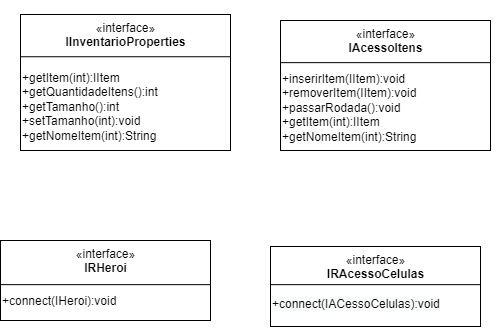

The diagram above was exported from draw.io. Its source (the exported page's mxGraphModel, read from the mxfile embedded in the PNG):
<mxGraphModel dx="2021" dy="1147" grid="1" gridSize="10" guides="1" tooltips="1" connect="1" arrows="1" fold="1" page="1" pageScale="1" pageWidth="1100" pageHeight="850" background="none" math="0" shadow="0">
  <root>
    <mxCell id="0" />
    <mxCell id="1" parent="0" />
    <mxCell id="iRflWQGhyMJyCZ0Ud_h9-9" value="" style="group" parent="1" vertex="1" connectable="0">
      <mxGeometry x="427" y="611.5" width="275" height="180" as="geometry" />
    </mxCell>
    <mxCell id="iRflWQGhyMJyCZ0Ud_h9-10" value="" style="group" parent="iRflWQGhyMJyCZ0Ud_h9-9" vertex="1" connectable="0">
      <mxGeometry y="-5" width="275" height="185" as="geometry" />
    </mxCell>
    <mxCell id="iRflWQGhyMJyCZ0Ud_h9-11" value="" style="group" parent="iRflWQGhyMJyCZ0Ud_h9-10" vertex="1" connectable="0">
      <mxGeometry y="-5" width="275" height="190" as="geometry" />
    </mxCell>
    <mxCell id="iRflWQGhyMJyCZ0Ud_h9-107" value="" style="group" parent="1" vertex="1" connectable="0">
      <mxGeometry x="450" y="570" width="160" height="210" as="geometry" />
    </mxCell>
    <mxCell id="iRflWQGhyMJyCZ0Ud_h9-108" value="" style="group" parent="iRflWQGhyMJyCZ0Ud_h9-107" vertex="1" connectable="0">
      <mxGeometry width="160" height="210" as="geometry" />
    </mxCell>
    <mxCell id="iRflWQGhyMJyCZ0Ud_h9-109" value="" style="group" parent="iRflWQGhyMJyCZ0Ud_h9-108" vertex="1" connectable="0">
      <mxGeometry width="160" height="210" as="geometry" />
    </mxCell>
    <mxCell id="iRflWQGhyMJyCZ0Ud_h9-110" value="«interface»&lt;br&gt;&lt;div&gt;&lt;b&gt;IInventarioProperties&lt;/b&gt;&lt;/div&gt;&lt;div&gt;&lt;b&gt;&lt;br&gt;&lt;/b&gt;&lt;/div&gt;" style="html=1;verticalAlign=top;" parent="iRflWQGhyMJyCZ0Ud_h9-109" vertex="1">
      <mxGeometry x="-80" y="14" width="210" height="136" as="geometry" />
    </mxCell>
    <mxCell id="iRflWQGhyMJyCZ0Ud_h9-111" value="" style="line;strokeWidth=1;fillColor=none;align=left;verticalAlign=middle;spacingTop=-1;spacingLeft=3;spacingRight=3;rotatable=0;labelPosition=right;points=[];portConstraint=eastwest;" parent="iRflWQGhyMJyCZ0Ud_h9-109" vertex="1">
      <mxGeometry x="-80" y="48.48" width="210" height="15.52" as="geometry" />
    </mxCell>
    <mxCell id="iRflWQGhyMJyCZ0Ud_h9-112" value="&lt;div&gt;+getItem(int):IItem&lt;/div&gt;&lt;div&gt;&lt;div&gt;+getQuantidadeItens():int&lt;/div&gt;&lt;div&gt;&lt;div&gt;+getTamanho():int&lt;/div&gt;&lt;div&gt;&lt;div&gt;+setTamanho(int):void&lt;/div&gt;&lt;div&gt;+getNomeItem(int):String&lt;/div&gt;&lt;/div&gt;&lt;/div&gt;&lt;/div&gt;" style="text;html=1;strokeColor=none;fillColor=none;align=left;verticalAlign=top;whiteSpace=wrap;rounded=0;" parent="iRflWQGhyMJyCZ0Ud_h9-109" vertex="1">
      <mxGeometry x="-80" y="64" width="210" height="108.64" as="geometry" />
    </mxCell>
    <mxCell id="iRflWQGhyMJyCZ0Ud_h9-113" style="edgeStyle=orthogonalEdgeStyle;rounded=0;orthogonalLoop=1;jettySize=auto;html=1;exitX=0.5;exitY=1;exitDx=0;exitDy=0;" parent="iRflWQGhyMJyCZ0Ud_h9-109" source="iRflWQGhyMJyCZ0Ud_h9-112" target="iRflWQGhyMJyCZ0Ud_h9-112" edge="1">
      <mxGeometry relative="1" as="geometry" />
    </mxCell>
    <mxCell id="iRflWQGhyMJyCZ0Ud_h9-114" value="" style="group" parent="1" vertex="1" connectable="0">
      <mxGeometry x="690" y="590" width="160" height="310" as="geometry" />
    </mxCell>
    <mxCell id="iRflWQGhyMJyCZ0Ud_h9-115" value="«interface»&lt;br&gt;&lt;div&gt;&lt;b&gt;IAcessoItens&lt;/b&gt;&lt;/div&gt;&lt;div&gt;&lt;b&gt;&lt;br&gt;&lt;/b&gt;&lt;/div&gt;" style="html=1;verticalAlign=top;" parent="1" vertex="1">
      <mxGeometry x="630" y="590" width="210" height="130" as="geometry" />
    </mxCell>
    <mxCell id="iRflWQGhyMJyCZ0Ud_h9-116" value="" style="line;strokeWidth=1;fillColor=none;align=left;verticalAlign=middle;spacingTop=-1;spacingLeft=3;spacingRight=3;rotatable=0;labelPosition=right;points=[];portConstraint=eastwest;" parent="1" vertex="1">
      <mxGeometry x="630" y="620.6963203463204" width="210" height="22.910476190476192" as="geometry" />
    </mxCell>
    <mxCell id="iRflWQGhyMJyCZ0Ud_h9-117" value="&lt;div&gt;+inserirItem(IItem):void&lt;/div&gt;&lt;div&gt;+removerItem(IItem):void&lt;/div&gt;&lt;div&gt;+passarRodada():void&lt;/div&gt;&lt;div&gt;+getItem(int):IItem&lt;/div&gt;&lt;div&gt;+getNomeItem(int):String&lt;/div&gt;" style="text;html=1;strokeColor=none;fillColor=none;align=left;verticalAlign=top;whiteSpace=wrap;rounded=0;" parent="1" vertex="1">
      <mxGeometry x="630" y="634.97" width="210" height="85.03" as="geometry" />
    </mxCell>
    <mxCell id="iRflWQGhyMJyCZ0Ud_h9-118" style="edgeStyle=orthogonalEdgeStyle;rounded=0;orthogonalLoop=1;jettySize=auto;html=1;exitX=0.5;exitY=1;exitDx=0;exitDy=0;" parent="1" source="iRflWQGhyMJyCZ0Ud_h9-117" target="iRflWQGhyMJyCZ0Ud_h9-117" edge="1">
      <mxGeometry relative="1" as="geometry" />
    </mxCell>
    <mxCell id="iRflWQGhyMJyCZ0Ud_h9-119" value="" style="group" parent="1" vertex="1" connectable="0">
      <mxGeometry x="410" y="812" width="160" height="88" as="geometry" />
    </mxCell>
    <mxCell id="iRflWQGhyMJyCZ0Ud_h9-120" value="«interface»&lt;br&gt;&lt;div&gt;&lt;b&gt;IRHeroi&lt;/b&gt;&lt;/div&gt;" style="html=1;verticalAlign=top;" parent="1" vertex="1">
      <mxGeometry x="350" y="810" width="210" height="80" as="geometry" />
    </mxCell>
    <mxCell id="iRflWQGhyMJyCZ0Ud_h9-121" value="" style="line;strokeWidth=1;fillColor=none;align=left;verticalAlign=middle;spacingTop=-1;spacingLeft=3;spacingRight=3;rotatable=0;labelPosition=right;points=[];portConstraint=eastwest;" parent="1" vertex="1">
      <mxGeometry x="350" y="842.6963203463204" width="210" height="22.910476190476192" as="geometry" />
    </mxCell>
    <mxCell id="iRflWQGhyMJyCZ0Ud_h9-122" value="+connect(IHeroi):void&lt;br&gt;" style="text;html=1;strokeColor=none;fillColor=none;align=left;verticalAlign=top;whiteSpace=wrap;rounded=0;" parent="1" vertex="1">
      <mxGeometry x="350" y="856.97" width="210" height="23.03" as="geometry" />
    </mxCell>
    <mxCell id="iRflWQGhyMJyCZ0Ud_h9-123" style="edgeStyle=orthogonalEdgeStyle;rounded=0;orthogonalLoop=1;jettySize=auto;html=1;exitX=0.5;exitY=1;exitDx=0;exitDy=0;" parent="1" source="iRflWQGhyMJyCZ0Ud_h9-122" target="iRflWQGhyMJyCZ0Ud_h9-122" edge="1">
      <mxGeometry relative="1" as="geometry" />
    </mxCell>
    <mxCell id="iRflWQGhyMJyCZ0Ud_h9-124" value="«interface»&lt;br&gt;&lt;div&gt;&lt;b&gt;IRAcessoCelulas&lt;/b&gt;&lt;/div&gt;" style="html=1;verticalAlign=top;" parent="1" vertex="1">
      <mxGeometry x="620" y="816" width="210" height="80" as="geometry" />
    </mxCell>
    <mxCell id="iRflWQGhyMJyCZ0Ud_h9-125" value="" style="line;strokeWidth=1;fillColor=none;align=left;verticalAlign=middle;spacingTop=-1;spacingLeft=3;spacingRight=3;rotatable=0;labelPosition=right;points=[];portConstraint=eastwest;" parent="1" vertex="1">
      <mxGeometry x="620" y="842.6963203463204" width="210" height="22.910476190476192" as="geometry" />
    </mxCell>
    <mxCell id="iRflWQGhyMJyCZ0Ud_h9-126" value="&lt;div style=&quot;color: rgb(0, 0, 0); font-family: Helvetica; font-size: 12px; font-style: normal; font-variant-ligatures: normal; font-variant-caps: normal; font-weight: 400; letter-spacing: normal; orphans: 2; text-align: left; text-indent: 0px; text-transform: none; widows: 2; word-spacing: 0px; -webkit-text-stroke-width: 0px; background-color: rgb(248, 249, 250); text-decoration-thickness: initial; text-decoration-style: initial; text-decoration-color: initial;&quot;&gt;+connect(IACessoCelulas):void&lt;/div&gt;" style="text;whiteSpace=wrap;html=1;" parent="1" vertex="1">
      <mxGeometry x="620" y="860" width="230" height="30" as="geometry" />
    </mxCell>
  </root>
</mxGraphModel>